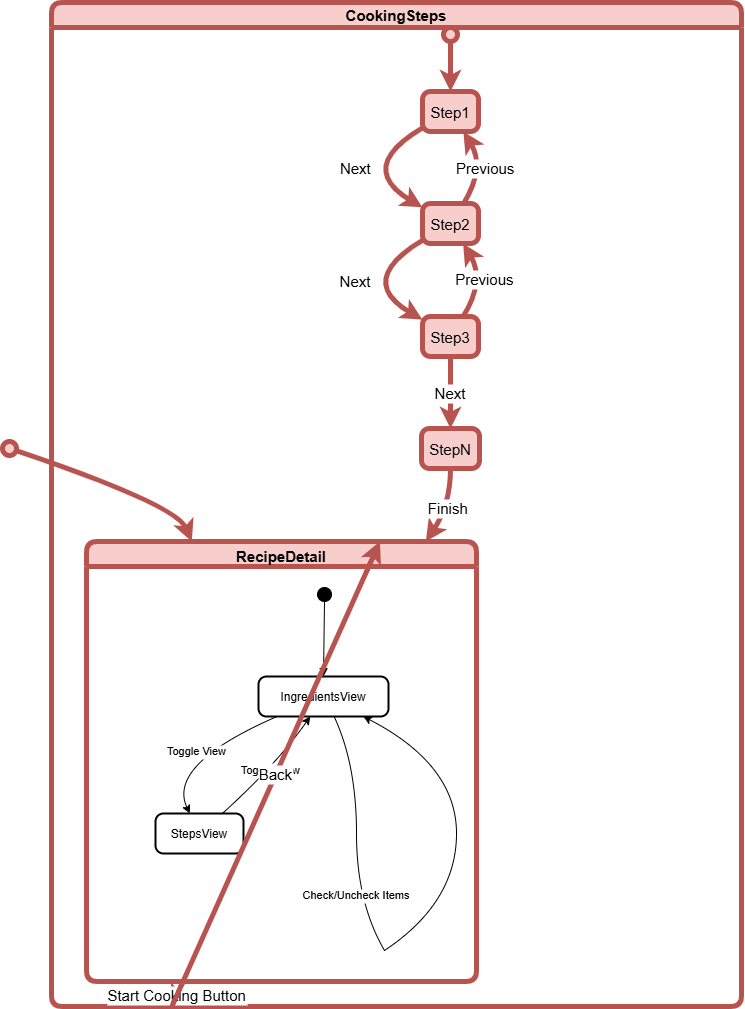

The diagram above was exported from draw.io. Its source (the exported page's mxGraphModel, read from the mxfile embedded in the PNG):
<mxGraphModel dx="1898" dy="1022" grid="0" gridSize="10" guides="0" tooltips="1" connect="1" arrows="1" fold="1" page="1" pageScale="1" pageWidth="827" pageHeight="1169" math="0" shadow="0">
  <root>
    <mxCell id="0" />
    <mxCell id="1" parent="0" />
    <mxCell id="5v8BdQj2G2eV0KmXg3UL-406" value="" style="ellipse;fillColor=#f8cecc;strokeColor=#b85450;strokeWidth=5;fontSize=15;" vertex="1" parent="1">
      <mxGeometry x="20" y="463" width="14" height="14" as="geometry" />
    </mxCell>
    <mxCell id="5v8BdQj2G2eV0KmXg3UL-407" value="RecipeDetail" style="swimlane;fontStyle=1;align=center;verticalAlign=middle;startSize=25;container=0;collapsible=0;rounded=1;arcSize=14;dropTarget=0;verticalAlign=top;fillColor=#f8cecc;strokeColor=#b85450;strokeWidth=5;fontSize=15;" vertex="1" parent="1">
      <mxGeometry x="104" y="563" width="390" height="440" as="geometry" />
    </mxCell>
    <mxCell id="5v8BdQj2G2eV0KmXg3UL-408" value="" style="ellipse;fillColor=strokeColor;" vertex="1" parent="5v8BdQj2G2eV0KmXg3UL-407">
      <mxGeometry x="231" y="46" width="14" height="14" as="geometry" />
    </mxCell>
    <mxCell id="5v8BdQj2G2eV0KmXg3UL-409" value="IngredientsView" style="rounded=1;arcSize=20;strokeWidth=2" vertex="1" parent="5v8BdQj2G2eV0KmXg3UL-407">
      <mxGeometry x="172" y="135" width="130" height="40" as="geometry" />
    </mxCell>
    <mxCell id="5v8BdQj2G2eV0KmXg3UL-410" value="StepsView" style="rounded=1;arcSize=20;strokeWidth=2" vertex="1" parent="5v8BdQj2G2eV0KmXg3UL-407">
      <mxGeometry x="69" y="272" width="88" height="40" as="geometry" />
    </mxCell>
    <mxCell id="5v8BdQj2G2eV0KmXg3UL-411" value="" style="whiteSpace=wrap;strokeWidth=2;" vertex="1" parent="5v8BdQj2G2eV0KmXg3UL-407">
      <mxGeometry x="270" y="292" as="geometry" />
    </mxCell>
    <mxCell id="5v8BdQj2G2eV0KmXg3UL-412" value="" style="whiteSpace=wrap;strokeWidth=2;" vertex="1" parent="5v8BdQj2G2eV0KmXg3UL-407">
      <mxGeometry x="298" y="409" as="geometry" />
    </mxCell>
    <mxCell id="5v8BdQj2G2eV0KmXg3UL-413" value="" style="curved=1;startArrow=none;;exitX=0.47;exitY=0.96;entryX=0.5;entryY=-0.01;rounded=0;" edge="1" parent="5v8BdQj2G2eV0KmXg3UL-407" source="5v8BdQj2G2eV0KmXg3UL-408" target="5v8BdQj2G2eV0KmXg3UL-409">
      <mxGeometry relative="1" as="geometry">
        <Array as="points" />
      </mxGeometry>
    </mxCell>
    <mxCell id="5v8BdQj2G2eV0KmXg3UL-414" value="Toggle View" style="curved=1;startArrow=none;;exitX=0.15;exitY=0.99;entryX=0.39;entryY=0;rounded=0;" edge="1" parent="5v8BdQj2G2eV0KmXg3UL-407" source="5v8BdQj2G2eV0KmXg3UL-409" target="5v8BdQj2G2eV0KmXg3UL-410">
      <mxGeometry relative="1" as="geometry">
        <Array as="points">
          <mxPoint x="80" y="223" />
        </Array>
      </mxGeometry>
    </mxCell>
    <mxCell id="5v8BdQj2G2eV0KmXg3UL-415" value="Toggle View" style="curved=1;startArrow=none;;exitX=0.76;exitY=0;entryX=0.4;entryY=0.99;rounded=0;" edge="1" parent="5v8BdQj2G2eV0KmXg3UL-407" source="5v8BdQj2G2eV0KmXg3UL-410" target="5v8BdQj2G2eV0KmXg3UL-409">
      <mxGeometry relative="1" as="geometry">
        <Array as="points">
          <mxPoint x="190" y="223" />
        </Array>
      </mxGeometry>
    </mxCell>
    <mxCell id="5v8BdQj2G2eV0KmXg3UL-416" value="" style="curved=1;startArrow=none;endArrow=none;exitX=0.58;exitY=0.99;entryX=Infinity;entryY=-Infinity;rounded=0;" edge="1" parent="5v8BdQj2G2eV0KmXg3UL-407" source="5v8BdQj2G2eV0KmXg3UL-409" target="5v8BdQj2G2eV0KmXg3UL-411">
      <mxGeometry relative="1" as="geometry">
        <Array as="points">
          <mxPoint x="270" y="223" />
        </Array>
      </mxGeometry>
    </mxCell>
    <mxCell id="5v8BdQj2G2eV0KmXg3UL-417" value="Check/Uncheck Items" style="curved=1;startArrow=none;endArrow=none;exitX=Infinity;exitY=-Infinity;entryX=-Infinity;entryY=Infinity;rounded=0;" edge="1" parent="5v8BdQj2G2eV0KmXg3UL-407" source="5v8BdQj2G2eV0KmXg3UL-411" target="5v8BdQj2G2eV0KmXg3UL-412">
      <mxGeometry relative="1" as="geometry">
        <Array as="points">
          <mxPoint x="270" y="361" />
        </Array>
      </mxGeometry>
    </mxCell>
    <mxCell id="5v8BdQj2G2eV0KmXg3UL-418" value="" style="curved=1;startArrow=none;;exitX=Infinity;exitY=Infinity;entryX=0.8;entryY=0.99;rounded=0;" edge="1" parent="5v8BdQj2G2eV0KmXg3UL-407" source="5v8BdQj2G2eV0KmXg3UL-412" target="5v8BdQj2G2eV0KmXg3UL-409">
      <mxGeometry relative="1" as="geometry">
        <Array as="points">
          <mxPoint x="370" y="361" />
          <mxPoint x="370" y="223" />
        </Array>
      </mxGeometry>
    </mxCell>
    <mxCell id="5v8BdQj2G2eV0KmXg3UL-419" value="CookingSteps" style="swimlane;fontStyle=1;align=center;verticalAlign=middle;startSize=25;container=0;collapsible=0;rounded=1;arcSize=14;dropTarget=0;fillColor=#f8cecc;strokeColor=#b85450;strokeWidth=5;fontSize=15;" vertex="1" parent="1">
      <mxGeometry x="69" y="24" width="690" height="1004" as="geometry" />
    </mxCell>
    <mxCell id="5v8BdQj2G2eV0KmXg3UL-420" value="" style="ellipse;fillColor=#f8cecc;strokeColor=#b85450;strokeWidth=5;fontSize=15;" vertex="1" parent="1">
      <mxGeometry x="461" y="49" width="14" height="14" as="geometry" />
    </mxCell>
    <mxCell id="5v8BdQj2G2eV0KmXg3UL-421" value="Step1" style="rounded=1;arcSize=20;strokeWidth=5;fillColor=#f8cecc;strokeColor=#b85450;fontSize=15;" vertex="1" parent="1">
      <mxGeometry x="440" y="113" width="56" height="40" as="geometry" />
    </mxCell>
    <mxCell id="5v8BdQj2G2eV0KmXg3UL-422" value="Step2" style="rounded=1;arcSize=20;strokeWidth=5;fillColor=#f8cecc;strokeColor=#b85450;fontSize=15;" vertex="1" parent="1">
      <mxGeometry x="440" y="225" width="56" height="40" as="geometry" />
    </mxCell>
    <mxCell id="5v8BdQj2G2eV0KmXg3UL-423" value="Step3" style="rounded=1;arcSize=20;strokeWidth=5;fillColor=#f8cecc;strokeColor=#b85450;fontSize=15;" vertex="1" parent="1">
      <mxGeometry x="440" y="338" width="56" height="40" as="geometry" />
    </mxCell>
    <mxCell id="5v8BdQj2G2eV0KmXg3UL-424" value="StepN" style="rounded=1;arcSize=20;strokeWidth=5;fillColor=#f8cecc;strokeColor=#b85450;fontSize=15;" vertex="1" parent="1">
      <mxGeometry x="439" y="450" width="58" height="40" as="geometry" />
    </mxCell>
    <mxCell id="5v8BdQj2G2eV0KmXg3UL-425" value="" style="curved=1;startArrow=none;;exitX=0.51;exitY=1;entryX=0.5;entryY=0;rounded=0;fillColor=#f8cecc;strokeColor=#b85450;strokeWidth=5;fontSize=15;" edge="1" parent="1" source="5v8BdQj2G2eV0KmXg3UL-420" target="5v8BdQj2G2eV0KmXg3UL-421">
      <mxGeometry relative="1" as="geometry">
        <Array as="points" />
      </mxGeometry>
    </mxCell>
    <mxCell id="5v8BdQj2G2eV0KmXg3UL-426" value="Next" style="curved=1;startArrow=none;;exitX=0;exitY=0.91;entryX=0;entryY=0.1;rounded=0;fillColor=#f8cecc;strokeColor=#b85450;strokeWidth=5;fontSize=15;" edge="1" parent="1" source="5v8BdQj2G2eV0KmXg3UL-421" target="5v8BdQj2G2eV0KmXg3UL-422">
      <mxGeometry relative="1" as="geometry">
        <Array as="points">
          <mxPoint x="373" y="189" />
        </Array>
      </mxGeometry>
    </mxCell>
    <mxCell id="5v8BdQj2G2eV0KmXg3UL-427" value="Previous" style="curved=1;startArrow=none;;exitX=0.73;exitY=0.01;entryX=0.73;entryY=1;rounded=0;fillColor=#f8cecc;strokeColor=#b85450;strokeWidth=5;fontSize=15;" edge="1" parent="1" source="5v8BdQj2G2eV0KmXg3UL-422" target="5v8BdQj2G2eV0KmXg3UL-421">
      <mxGeometry relative="1" as="geometry">
        <Array as="points">
          <mxPoint x="503" y="189" />
        </Array>
      </mxGeometry>
    </mxCell>
    <mxCell id="5v8BdQj2G2eV0KmXg3UL-428" value="Next" style="curved=1;startArrow=none;;exitX=0;exitY=0.92;entryX=0;entryY=0.08;rounded=0;fillColor=#f8cecc;strokeColor=#b85450;strokeWidth=5;fontSize=15;" edge="1" parent="1" source="5v8BdQj2G2eV0KmXg3UL-422" target="5v8BdQj2G2eV0KmXg3UL-423">
      <mxGeometry relative="1" as="geometry">
        <Array as="points">
          <mxPoint x="373" y="302" />
        </Array>
      </mxGeometry>
    </mxCell>
    <mxCell id="5v8BdQj2G2eV0KmXg3UL-429" value="Previous" style="curved=1;startArrow=none;;exitX=0.73;exitY=-0.01;entryX=0.73;entryY=1.01;rounded=0;fillColor=#f8cecc;strokeColor=#b85450;strokeWidth=5;fontSize=15;" edge="1" parent="1" source="5v8BdQj2G2eV0KmXg3UL-423" target="5v8BdQj2G2eV0KmXg3UL-422">
      <mxGeometry relative="1" as="geometry">
        <Array as="points">
          <mxPoint x="503" y="302" />
        </Array>
      </mxGeometry>
    </mxCell>
    <mxCell id="5v8BdQj2G2eV0KmXg3UL-430" value="Next" style="curved=1;startArrow=none;;exitX=0.5;exitY=0.99;entryX=0.5;entryY=0;rounded=0;fillColor=#f8cecc;strokeColor=#b85450;strokeWidth=5;fontSize=15;" edge="1" parent="1" source="5v8BdQj2G2eV0KmXg3UL-423" target="5v8BdQj2G2eV0KmXg3UL-424">
      <mxGeometry relative="1" as="geometry">
        <Array as="points" />
      </mxGeometry>
    </mxCell>
    <mxCell id="5v8BdQj2G2eV0KmXg3UL-431" value="" style="curved=1;startArrow=none;;exitX=1;exitY=0.68;entryX=0.27;entryY=0;rounded=0;fillColor=#f8cecc;strokeColor=#b85450;strokeWidth=5;fontSize=15;" edge="1" parent="1" source="5v8BdQj2G2eV0KmXg3UL-406" target="5v8BdQj2G2eV0KmXg3UL-407">
      <mxGeometry relative="1" as="geometry">
        <Array as="points">
          <mxPoint x="194" y="526" />
        </Array>
      </mxGeometry>
    </mxCell>
    <mxCell id="5v8BdQj2G2eV0KmXg3UL-432" value="Start Cooking Button" style="curved=1;startArrow=none;;rounded=0;fillColor=#f8cecc;strokeColor=#b85450;strokeWidth=5;fontSize=15;" edge="1" parent="1" source="5v8BdQj2G2eV0KmXg3UL-407" target="5v8BdQj2G2eV0KmXg3UL-419">
      <mxGeometry relative="1" as="geometry">
        <Array as="points" />
      </mxGeometry>
    </mxCell>
    <mxCell id="5v8BdQj2G2eV0KmXg3UL-433" value="Finish" style="curved=1;startArrow=none;;exitX=0.5;exitY=1;entryX=0.87;entryY=0;rounded=0;fillColor=#f8cecc;strokeColor=#b85450;strokeWidth=5;fontSize=15;" edge="1" parent="1" source="5v8BdQj2G2eV0KmXg3UL-424" target="5v8BdQj2G2eV0KmXg3UL-407">
      <mxGeometry relative="1" as="geometry">
        <Array as="points">
          <mxPoint x="468" y="526" />
        </Array>
      </mxGeometry>
    </mxCell>
    <mxCell id="5v8BdQj2G2eV0KmXg3UL-434" value="Back" style="curved=1;startArrow=none;;rounded=0;fillColor=#f8cecc;strokeColor=#b85450;strokeWidth=5;fontSize=15;" edge="1" parent="1" source="5v8BdQj2G2eV0KmXg3UL-419" target="5v8BdQj2G2eV0KmXg3UL-407">
      <mxGeometry relative="1" as="geometry">
        <Array as="points" />
      </mxGeometry>
    </mxCell>
  </root>
</mxGraphModel>